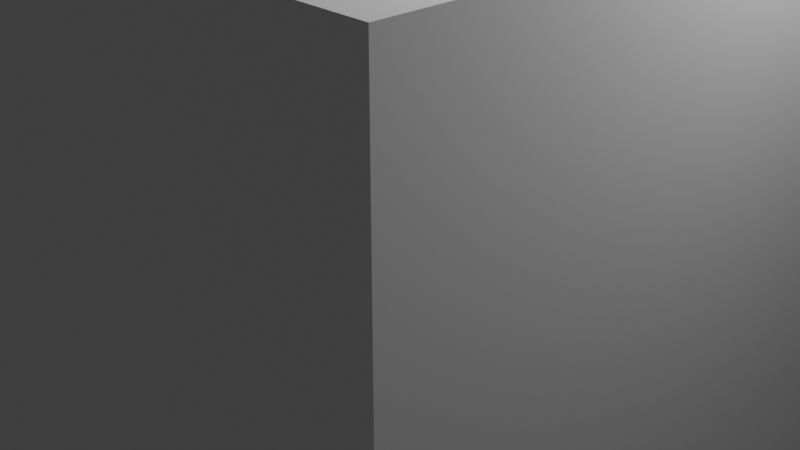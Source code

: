 # Source: Basic_T.blend  (saved by Blender 2.90.8; exported with 4.5.12 LTS)
import bpy
from mathutils import Matrix  # noqa: F401  (used for matrix-valued properties, if any)

bpy.ops.wm.read_factory_settings(use_empty=True)
scene = bpy.context.scene
scene.name = 'Scene'

# ---- collections
col_collection = bpy.data.collections.new('Collection'); scene.collection.children.link(col_collection)

# ---- materials (node trees are filled in below, after node groups)
mat_material = bpy.data.materials.new('Material')
mat_material.alpha_threshold = 0.0
mat_material.use_transparent_shadow = False
mat_material.line_color = (0.0, 0.0, 0.0, 1.0)

# ---- material node trees
mat_material.use_nodes = True; mat_material.node_tree.nodes.clear()
_N = mat_material.node_tree.nodes; _L = mat_material.node_tree.links
n0 = _N.new('ShaderNodeOutputMaterial'); n0.name = 'Material Output'; n0.location = (300, 300)
n1 = _N.new('ShaderNodeBsdfPrincipled'); n1.name = 'Principled BSDF'; n1.location = (10, 300)
n1.distribution = 'GGX'
n1.subsurface_method = 'BURLEY'
n1.inputs[2].default_value = 0.4
n1.inputs[3].default_value = 1.45
n1.inputs[27].default_value = (0.0, 0.0, 0.0, 1.0)
n1.inputs[28].default_value = 1.0
_L.new(n1.outputs[0], n0.inputs[0])
n0.is_active_output = True

# ---- world
world_world = bpy.data.worlds.new('World'); scene.world = world_world
world_world.use_nodes = True; world_world.node_tree.nodes.clear()
_N = world_world.node_tree.nodes; _L = world_world.node_tree.links
n0 = _N.new('ShaderNodeOutputWorld'); n0.name = 'World Output'; n0.location = (300, 300)
n1 = _N.new('ShaderNodeBackground'); n1.name = 'Background'; n1.location = (10, 300)
n1.inputs[0].default_value = (0.05088, 0.05088, 0.05088, 1.0)
_L.new(n1.outputs[0], n0.inputs[0])
n0.is_active_output = True
world_world.color = (0.05088, 0.05088, 0.05088)
world_world.use_sun_shadow = False
world_world.sun_shadow_jitter_overblur = 0.0

# ---- cameras
cam_camera = bpy.data.cameras.new('Camera')
cam_camera.clip_end = 100.0
cam_camera.ortho_scale = 7.314

# ---- lights
light_light = bpy.data.lights.new('Light', 'POINT')
light_light.transmission_factor = 0.0
light_light.energy = 1000.0
light_light.shadow_soft_size = 0.1
light_light.shadow_maximum_resolution = 0.006
light_light.use_absolute_resolution = True

# ---- meshes
me_cube = bpy.data.meshes.new('Cube')
me_cube.from_pydata([(1.0, 1.0, 1.0), (1.0, 1.0, -1.0), (1.0, -1.0, 1.0), (1.0, -1.0, -1.0), (-1.0, 1.0, 1.0), (-1.0, 1.0, -1.0), (-1.0, -1.0, 1.0), (-1.0, -1.0, -1.0), (-1.0, -0.3166, -1.0), (1.0, -0.3166, 1.0), (-1.0, -0.3166, 1.0), (1.0, -0.3166, -1.0), (-1.0, 0.2202, 1.0), (1.0, 0.2202, -1.0), (-1.0, 0.2202, -1.0), (1.0, 0.2202, 1.0), (1.0, 1.0, -0.6152), (-1.0, -1.0, -0.6152), (1.0, -1.0, -0.6152), (-1.0, 1.0, -0.6152), (1.0, -0.3166, -0.6152), (-1.0, -0.3166, -0.6152), (1.0, 0.2202, -0.6152), (-1.0, 0.2202, -0.6152), (-0.3024, 1.0, -1.0), (-0.3024, -1.0, 1.0), (-0.3024, -1.0, -1.0), (-0.3024, 1.0, 1.0), (-0.3024, -0.3166, 1.0), (-0.3024, 0.2202, 1.0), (-0.3024, 1.0, -0.6152), (-0.3024, -1.0, -0.6152), (0.3903, -1.0, -1.0), (0.3903, 1.0, 1.0), (0.3903, -0.3166, 1.0), (0.3903, 0.2202, 1.0), (0.3903, 1.0, -0.6152), (0.3903, 1.0, -1.0), (0.3903, -1.0, 1.0), (0.3903, -1.0, -0.6152), (-1.0, 0.7744, 1.0), (1.0, 0.7744, -1.0), (-1.0, 0.7744, -1.0), (1.0, 0.7744, 1.0), (1.0, 0.7744, -0.6152), (-1.0, 0.7744, -0.6152), (-0.3024, 0.7744, -1.0), (-0.3024, 0.7744, 1.0), (0.3903, 0.7744, 1.0), (0.3903, 0.7744, -1.0), (-1.0, -0.7428, -1.0), (1.0, -0.7428, 1.0), (-1.0, -0.7428, 1.0), (1.0, -0.7428, -1.0), (-1.0, -0.7428, -0.6152), (1.0, -0.7428, -0.6152), (-0.3024, -0.7428, -1.0), (-0.3024, -0.7428, 1.0), (0.3903, -0.7428, 1.0), (0.3903, -0.7428, -1.0), (0.7945, -1.0, -1.0), (0.7945, 1.0, 1.0), (0.7945, -0.3166, 1.0), (0.7945, 0.2202, 1.0), (0.7945, 1.0, -0.6152), (0.7945, 1.0, -1.0), (0.7945, -1.0, 1.0), (0.7945, -0.3166, -1.0), (0.7945, 0.2202, -1.0), (0.7945, -1.0, -0.6152), (0.7945, 0.7744, 1.0), (0.7945, -0.7428, 1.0), (-0.7983, 1.0, -1.0), (-0.7983, -1.0, 1.0), (-0.7983, -0.3166, -1.0), (-0.7983, 0.2202, -1.0), (-0.7983, -1.0, -0.6152), (-0.7983, -1.0, -1.0), (-0.7983, 1.0, 1.0), (-0.7983, -0.3166, 1.0), (-0.7983, 0.2202, 1.0), (-0.7983, 1.0, -0.6152), (-0.7983, 0.7744, 1.0), (-0.7983, -0.7428, 1.0), (0.3903, -0.3166, 0.8282), (-0.3024, -0.3166, 0.8282), (0.3903, 0.2202, 0.8282), (-0.3024, 0.2202, 0.8282), (-0.3024, 0.7744, 0.8282), (0.7945, -0.3166, 0.8282), (0.7945, 0.2202, 0.8282), (0.3903, 0.7744, 0.8282), (-0.3024, -0.7428, 0.8282), (0.3903, -0.7428, 0.8282), (-0.7983, -0.3166, 0.8282), (-0.7983, 0.2202, 0.8282), (-0.7983, -0.3166, -1.0), (-0.3024, -0.7428, -1.0), (-0.7983, -0.9999, -1.0), (-0.9999, -0.7428, -1.0), (-0.7947, -0.368, -1.0), (-0.7839, -0.4186, -1.0), (-0.7661, -0.4677, -1.0), (-0.7415, -0.5147, -1.0), (-0.7105, -0.5587, -1.0), (-0.6736, -0.5992, -1.0), (-0.6313, -0.6356, -1.0), (-0.5841, -0.6673, -1.0), (-0.5329, -0.694, -1.0), (-0.4782, -0.7151, -1.0), (-0.4211, -0.7304, -1.0), (-0.3622, -0.7397, -1.0), (-0.3024, -0.7428, 0.8282), (-0.7983, -0.3166, 0.8282), (-0.3622, -0.7397, 0.8282), (-0.4211, -0.7304, 0.8282), (-0.4782, -0.7151, 0.8282), (-0.5329, -0.694, 0.8282), (-0.5841, -0.6673, 0.8282), (-0.6313, -0.6356, 0.8282), (-0.6736, -0.5992, 0.8282), (-0.7105, -0.5587, 0.8282), (-0.7415, -0.5147, 0.8282), (-0.7661, -0.4677, 0.8282), (-0.7839, -0.4186, 0.8282), (-0.7947, -0.368, 0.8282), (-0.3024, 0.7744, -1.0), (-0.7983, 0.2202, -1.0), (-0.9999, 0.7744, -1.0), (-0.7983, 0.9999, -1.0), (-0.3622, 0.7704, -1.0), (-0.4211, 0.7583, -1.0), (-0.4782, 0.7384, -1.0), (-0.5329, 0.7109, -1.0), (-0.5841, 0.6763, -1.0), (-0.6313, 0.635, -1.0), (-0.6736, 0.5877, -1.0), (-0.7105, 0.535, -1.0), (-0.7415, 0.4778, -1.0), (-0.7661, 0.4168, -1.0), (-0.7839, 0.3529, -1.0), (-0.7947, 0.287, -1.0), (-0.7983, 0.2202, 0.8282), (-0.3024, 0.7744, 0.8282), (-0.7947, 0.287, 0.8282), (-0.7839, 0.3529, 0.8282), (-0.7661, 0.4168, 0.8282), (-0.7415, 0.4778, 0.8282), (-0.7105, 0.535, 0.8282), (-0.6736, 0.5877, 0.8282), (-0.6313, 0.635, 0.8282), (-0.5841, 0.6763, 0.8282), (-0.5329, 0.7109, 0.8282), (-0.4782, 0.7384, 0.8282), (-0.4211, 0.7583, 0.8282), (-0.3622, 0.7704, 0.8282), (0.7945, 0.2202, -1.0), (0.3903, 0.7744, -1.0), (0.7945, 0.9999, -1.0), (0.9999, 0.7744, -1.0), (0.7916, 0.287, -1.0), (0.7828, 0.3529, -1.0), (0.7682, 0.4168, -1.0), (0.7482, 0.4778, -1.0), (0.723, 0.535, -1.0), (0.6929, 0.5877, -1.0), (0.6583, 0.635, -1.0), (0.6199, 0.6763, -1.0), (0.5781, 0.7109, -1.0), (0.5336, 0.7384, -1.0), (0.487, 0.7583, -1.0), (0.439, 0.7704, -1.0), (0.3903, 0.7744, 0.8282), (0.7945, 0.2202, 0.8282), (0.439, 0.7704, 0.8282), (0.487, 0.7583, 0.8282), (0.5336, 0.7384, 0.8282), (0.5781, 0.7109, 0.8282), (0.6199, 0.6763, 0.8282), (0.6583, 0.635, 0.8282), (0.6929, 0.5877, 0.8282), (0.723, 0.535, 0.8282), (0.7482, 0.4778, 0.8282), (0.7682, 0.4168, 0.8282), (0.7828, 0.3529, 0.8282), (0.7916, 0.287, 0.8282), (0.3903, -0.7428, -1.0), (0.7945, -0.3166, -1.0), (0.9999, -0.7428, -1.0), (0.7945, -0.9999, -1.0), (0.439, -0.7397, -1.0), (0.487, -0.7304, -1.0), (0.5336, -0.7151, -1.0), (0.5781, -0.694, -1.0), (0.6199, -0.6673, -1.0), (0.6583, -0.6356, -1.0), (0.6929, -0.5992, -1.0), (0.723, -0.5587, -1.0), (0.7482, -0.5147, -1.0), (0.7682, -0.4677, -1.0), (0.7828, -0.4186, -1.0), (0.7916, -0.368, -1.0), (0.7945, -0.3166, 0.8282), (0.3903, -0.7428, 0.8282), (0.7916, -0.368, 0.8282), (0.7828, -0.4186, 0.8282), (0.7682, -0.4677, 0.8282), (0.7482, -0.5147, 0.8282), (0.723, -0.5587, 0.8282), (0.6929, -0.5992, 0.8282), (0.6583, -0.6356, 0.8282), (0.6199, -0.6673, 0.8282), (0.5781, -0.694, 0.8282), (0.5336, -0.7151, 0.8282), (0.487, -0.7304, 0.8282), (0.439, -0.7397, 0.8282)], [], [(83, 52, 6, 73), (76, 73, 6, 17), (45, 40, 4, 19), (67, 11, 53, 188, 187), (55, 51, 2, 18), (64, 61, 0, 16), (22, 15, 9, 20), (68, 13, 11, 67), (54, 52, 10, 21), (80, 12, 10, 79), (82, 40, 12, 80), (65, 1, 41, 159, 158), (44, 43, 15, 22), (21, 10, 12, 23), (41, 44, 22, 13), (50, 54, 21, 8), (65, 64, 16, 1), (53, 55, 18, 3), (42, 45, 19, 5), (77, 76, 17, 7), (32, 39, 31, 26), (72, 81, 30, 24), (5, 72, 129, 128, 42), (48, 47, 29, 35), (35, 29, 28, 34), (81, 78, 27, 30), (96, 74, 94, 113), (39, 38, 25, 31), (58, 57, 25, 38), (71, 58, 38, 66), (69, 66, 38, 39), (63, 35, 34, 62), (70, 48, 35, 63), (60, 69, 39, 32), (91, 172, 174, 175, 176, 177, 178, 179, 180, 181, 182, 183, 184, 185, 173, 90, 86), (72, 24, 46, 126, 129), (30, 27, 33, 36), (56, 59, 32, 26), (24, 37, 49, 46), (61, 33, 48, 70), (33, 27, 47, 48), (42, 128, 127, 75, 14), (14, 23, 45, 42), (1, 16, 44, 41), (16, 0, 43, 44), (156, 68, 90, 173), (78, 4, 40, 82), (23, 12, 40, 45), (62, 34, 58, 71), (34, 28, 57, 58), (84, 89, 202, 204, 205, 206, 207, 208, 209, 210, 211, 212, 213, 214, 215, 203, 93), (11, 20, 55, 53), (7, 17, 54, 50), (17, 6, 52, 54), (20, 9, 51, 55), (59, 186, 189, 60, 32), (79, 10, 52, 83), (9, 62, 71, 51), (156, 159, 41, 13, 68), (0, 61, 70, 43), (3, 18, 69, 60), (43, 70, 63, 15), (15, 63, 62, 9), (18, 2, 66, 69), (51, 71, 66, 2), (37, 36, 64, 65), (59, 56, 92, 93), (49, 157, 172, 91), (36, 33, 61, 64), (67, 187, 202, 89), (28, 79, 83, 57), (98, 97, 56, 26, 77), (27, 78, 82, 47), (142, 144, 145, 146, 147, 148, 149, 150, 151, 152, 153, 154, 155, 143, 88, 87, 95), (94, 85, 92, 112, 114, 115, 116, 117, 118, 119, 120, 121, 122, 123, 124, 125, 113), (19, 4, 78, 81), (14, 75, 74, 8), (75, 127, 142, 95), (5, 19, 81, 72), (26, 31, 76, 77), (47, 82, 80, 29), (29, 80, 79, 28), (31, 25, 73, 76), (57, 83, 73, 25), (95, 87, 85, 94), (88, 91, 86, 87), (87, 86, 84, 85), (85, 84, 93, 92), (86, 90, 89, 84), (189, 188, 53, 3, 60), (50, 99, 98, 77, 7), (8, 74, 96, 99, 50), (96, 100, 101, 102, 103, 104, 105, 106, 107, 108, 109, 110, 111, 97, 98, 99), (112, 97, 111, 114), (114, 111, 110, 115), (115, 110, 109, 116), (116, 109, 108, 117), (117, 108, 107, 118), (118, 107, 106, 119), (119, 106, 105, 120), (120, 105, 104, 121), (121, 104, 103, 122), (122, 103, 102, 123), (123, 102, 101, 124), (124, 101, 100, 125), (125, 100, 96, 113), (56, 97, 112, 92), (126, 130, 131, 132, 133, 134, 135, 136, 137, 138, 139, 140, 141, 127, 128, 129), (142, 127, 141, 144), (144, 141, 140, 145), (145, 140, 139, 146), (146, 139, 138, 147), (147, 138, 137, 148), (148, 137, 136, 149), (149, 136, 135, 150), (150, 135, 134, 151), (151, 134, 133, 152), (152, 133, 132, 153), (153, 132, 131, 154), (154, 131, 130, 155), (155, 130, 126, 143), (126, 46, 88, 143), (156, 160, 161, 162, 163, 164, 165, 166, 167, 168, 169, 170, 171, 157, 158, 159), (172, 157, 171, 174), (174, 171, 170, 175), (175, 170, 169, 176), (176, 169, 168, 177), (177, 168, 167, 178), (178, 167, 166, 179), (179, 166, 165, 180), (180, 165, 164, 181), (181, 164, 163, 182), (182, 163, 162, 183), (183, 162, 161, 184), (184, 161, 160, 185), (185, 160, 156, 173), (37, 65, 158, 157, 49), (186, 190, 191, 192, 193, 194, 195, 196, 197, 198, 199, 200, 201, 187, 188, 189), (186, 203, 215, 190), (190, 215, 214, 191), (191, 214, 213, 192), (192, 213, 212, 193), (193, 212, 211, 194), (194, 211, 210, 195), (195, 210, 209, 196), (196, 209, 208, 197), (197, 208, 207, 198), (198, 207, 206, 199), (199, 206, 205, 200), (200, 205, 204, 201), (201, 204, 202, 187), (186, 59, 93, 203)])
_uv = me_cube.uv_layers.new(name='UVMap')
_uv.uv.foreach_set('vector', [0.8498, 0.7178, 0.875, 0.7178, 0.875, 0.75, 0.8498, 0.75, 0.4231, 0.9748, 0.625, 0.9748, 0.625, 1.0, 0.4231, 1.0, 0.4231, 0.2218, 0.625, 0.2218, 0.625, 0.25, 0.4231, 0.25, 0.3493, 0.6646, 0.375, 0.6646, 0.375, 0.7178, 0.375, 0.7178, 0.3493, 0.6646, 0.4231, 0.7178, 0.625, 0.7178, 0.625, 0.75, 0.4231, 0.75, 0.4231, 0.4743, 0.625, 0.4743, 0.625, 0.5, 0.4231, 0.5, 0.4231, 0.5975, 0.625, 0.5975, 0.625, 0.6646, 0.4231, 0.6646, 0.3493, 0.5975, 0.375, 0.5975, 0.375, 0.6646, 0.3493, 0.6646, 0.4231, 0.03215, 0.625, 0.03215, 0.625, 0.08543, 0.4231, 0.08543, 0.8498, 0.5975, 0.875, 0.5975, 0.875, 0.6646, 0.8498, 0.6646, 0.8498, 0.5282, 0.875, 0.5282, 0.875, 0.5975, 0.8498, 0.5975, 0.3493, 0.5, 0.375, 0.5, 0.375, 0.5282, 0.375, 0.5282, 0.3493, 0.5, 0.4231, 0.5282, 0.625, 0.5282, 0.625, 0.5975, 0.4231, 0.5975, 0.4231, 0.08543, 0.625, 0.08543, 0.625, 0.1525, 0.4231, 0.1525, 0.375, 0.5282, 0.4231, 0.5282, 0.4231, 0.5975, 0.375, 0.5975, 0.375, 0.03215, 0.4231, 0.03215, 0.4231, 0.08543, 0.375, 0.08543, 0.375, 0.4743, 0.4231, 0.4743, 0.4231, 0.5, 0.375, 0.5, 0.375, 0.7178, 0.4231, 0.7178, 0.4231, 0.75, 0.375, 0.75, 0.375, 0.2218, 0.4231, 0.2218, 0.4231, 0.25, 0.375, 0.25, 0.375, 0.9748, 0.4231, 0.9748, 0.4231, 1.0, 0.375, 1.0, 0.375, 0.8262, 0.4231, 0.8262, 0.4231, 0.9128, 0.375, 0.9128, 0.375, 0.2752, 0.4231, 0.2752, 0.4231, 0.3372, 0.375, 0.3372, 0.125, 0.5, 0.1502, 0.5, 0.1502, 0.5, 0.125, 0.5282, 0.125, 0.5282, 0.7012, 0.5282, 0.7878, 0.5282, 0.7878, 0.5975, 0.7012, 0.5975, 0.7012, 0.5975, 0.7878, 0.5975, 0.7878, 0.6646, 0.7012, 0.6646, 0.4231, 0.2752, 0.625, 0.2752, 0.625, 0.3372, 0.4231, 0.3372, 0.1502, 0.6646, 0.1502, 0.6646, 0.1502, 0.6646, 0.1502, 0.6646, 0.4231, 0.8262, 0.625, 0.8262, 0.625, 0.9128, 0.4231, 0.9128, 0.7012, 0.7178, 0.7878, 0.7178, 0.7878, 0.75, 0.7012, 0.75, 0.6507, 0.7178, 0.7012, 0.7178, 0.7012, 0.75, 0.6507, 0.75, 0.4231, 0.7757, 0.625, 0.7757, 0.625, 0.8262, 0.4231, 0.8262, 0.6507, 0.5975, 0.7012, 0.5975, 0.7012, 0.6646, 0.6507, 0.6646, 0.6507, 0.5282, 0.7012, 0.5282, 0.7012, 0.5975, 0.6507, 0.5975, 0.375, 0.7757, 0.4231, 0.7757, 0.4231, 0.8262, 0.375, 0.8262, 0.2988, 0.5282, 0.2988, 0.5282, 0.3049, 0.5284, 0.3109, 0.5289, 0.3167, 0.5297, 0.3223, 0.5308, 0.3275, 0.5323, 0.3323, 0.534, 0.3451, 0.5515, 0.3463, 0.5581, 0.3474, 0.5653, 0.3482, 0.5729, 0.3488, 0.5809, 0.3492, 0.5891, 0.3493, 0.5975, 0.3493, 0.5975, 0.2988, 0.5975, 0.1502, 0.5, 0.2122, 0.5, 0.2122, 0.5282, 0.2122, 0.5282, 0.1502, 0.5, 0.4231, 0.3372, 0.625, 0.3372, 0.625, 0.4238, 0.4231, 0.4238, 0.2122, 0.7178, 0.2988, 0.7178, 0.2988, 0.75, 0.2122, 0.75, 0.2122, 0.5, 0.2988, 0.5, 0.2988, 0.5282, 0.2122, 0.5282, 0.6507, 0.5, 0.7012, 0.5, 0.7012, 0.5282, 0.6507, 0.5282, 0.7012, 0.5, 0.7878, 0.5, 0.7878, 0.5282, 0.7012, 0.5282, 0.125, 0.5282, 0.125, 0.5282, 0.1502, 0.5975, 0.1502, 0.5975, 0.125, 0.5975, 0.375, 0.1525, 0.4231, 0.1525, 0.4231, 0.2218, 0.375, 0.2218, 0.375, 0.5, 0.4231, 0.5, 0.4231, 0.5282, 0.375, 0.5282, 0.4231, 0.5, 0.625, 0.5, 0.625, 0.5282, 0.4231, 0.5282, 0.3493, 0.5975, 0.3493, 0.5975, 0.3493, 0.5975, 0.3493, 0.5975, 0.8498, 0.5, 0.875, 0.5, 0.875, 0.5282, 0.8498, 0.5282, 0.4231, 0.1525, 0.625, 0.1525, 0.625, 0.2218, 0.4231, 0.2218, 0.6507, 0.6646, 0.7012, 0.6646, 0.7012, 0.7178, 0.6507, 0.7178, 0.7012, 0.6646, 0.7878, 0.6646, 0.7878, 0.7178, 0.7012, 0.7178, 0.2988, 0.6646, 0.3493, 0.6646, 0.3493, 0.6646, 0.3492, 0.671, 0.3488, 0.6773, 0.3482, 0.6835, 0.3474, 0.6893, 0.3463, 0.6948, 0.3451, 0.6999, 0.3323, 0.7134, 0.3275, 0.7147, 0.3223, 0.7158, 0.3167, 0.7167, 0.3109, 0.7173, 0.3049, 0.7177, 0.2988, 0.7178, 0.2988, 0.7178, 0.375, 0.6646, 0.4231, 0.6646, 0.4231, 0.7178, 0.375, 0.7178, 0.375, 0.0, 0.4231, 0.0, 0.4231, 0.03215, 0.375, 0.03215, 0.4231, 0.0, 0.625, 0.0, 0.625, 0.03215, 0.4231, 0.03215, 0.4231, 0.6646, 0.625, 0.6646, 0.625, 0.7178, 0.4231, 0.7178, 0.2988, 0.7178, 0.2988, 0.7178, 0.3493, 0.75, 0.3493, 0.75, 0.2988, 0.75, 0.8498, 0.6646, 0.875, 0.6646, 0.875, 0.7178, 0.8498, 0.7178, 0.625, 0.6646, 0.6507, 0.6646, 0.6507, 0.7178, 0.625, 0.7178, 0.3493, 0.5975, 0.375, 0.5282, 0.375, 0.5282, 0.375, 0.5975, 0.3493, 0.5975, 0.625, 0.5, 0.6507, 0.5, 0.6507, 0.5282, 0.625, 0.5282, 0.375, 0.75, 0.4231, 0.75, 0.4231, 0.7757, 0.375, 0.7757, 0.625, 0.5282, 0.6507, 0.5282, 0.6507, 0.5975, 0.625, 0.5975, 0.625, 0.5975, 0.6507, 0.5975, 0.6507, 0.6646, 0.625, 0.6646, 0.4231, 0.75, 0.625, 0.75, 0.625, 0.7757, 0.4231, 0.7757, 0.625, 0.7178, 0.6507, 0.7178, 0.6507, 0.75, 0.625, 0.75, 0.375, 0.4238, 0.4231, 0.4238, 0.4231, 0.4743, 0.375, 0.4743, 0.2988, 0.7178, 0.2122, 0.7178, 0.2122, 0.7178, 0.2988, 0.7178, 0.2988, 0.5282, 0.2988, 0.5282, 0.2988, 0.5282, 0.2988, 0.5282, 0.4231, 0.4238, 0.625, 0.4238, 0.625, 0.4743, 0.4231, 0.4743, 0.3493, 0.6646, 0.3493, 0.6646, 0.3493, 0.6646, 0.3493, 0.6646, 0.7878, 0.6646, 0.8498, 0.6646, 0.8498, 0.7178, 0.7878, 0.7178, 0.1502, 0.75, 0.2122, 0.7178, 0.2122, 0.7178, 0.2122, 0.75, 0.1502, 0.75, 0.7878, 0.5, 0.8498, 0.5, 0.8498, 0.5282, 0.7878, 0.5282, 0.1502, 0.5975, 0.1504, 0.5891, 0.1508, 0.5809, 0.1516, 0.5729, 0.1526, 0.5653, 0.1539, 0.5581, 0.1554, 0.5515, 0.1711, 0.534, 0.177, 0.5323, 0.1834, 0.5308, 0.1902, 0.5297, 0.1974, 0.5289, 0.2047, 0.5284, 0.2122, 0.5282, 0.2122, 0.5282, 0.2122, 0.5975, 0.1502, 0.5975, 0.1502, 0.6646, 0.2122, 0.6646, 0.2122, 0.7178, 0.2122, 0.7178, 0.2047, 0.7177, 0.1974, 0.7173, 0.1902, 0.7167, 0.1834, 0.7158, 0.177, 0.7147, 0.1711, 0.7134, 0.1554, 0.6999, 0.1539, 0.6948, 0.1526, 0.6893, 0.1516, 0.6835, 0.1508, 0.6773, 0.1504, 0.671, 0.1502, 0.6646, 0.4231, 0.25, 0.625, 0.25, 0.625, 0.2752, 0.4231, 0.2752, 0.125, 0.5975, 0.1502, 0.5975, 0.1502, 0.6646, 0.125, 0.6646, 0.1502, 0.5975, 0.1502, 0.5975, 0.1502, 0.5975, 0.1502, 0.5975, 0.375, 0.25, 0.4231, 0.25, 0.4231, 0.2752, 0.375, 0.2752, 0.375, 0.9128, 0.4231, 0.9128, 0.4231, 0.9748, 0.375, 0.9748, 0.7878, 0.5282, 0.8498, 0.5282, 0.8498, 0.5975, 0.7878, 0.5975, 0.7878, 0.5975, 0.8498, 0.5975, 0.8498, 0.6646, 0.7878, 0.6646, 0.4231, 0.9128, 0.625, 0.9128, 0.625, 0.9748, 0.4231, 0.9748, 0.7878, 0.7178, 0.8498, 0.7178, 0.8498, 0.75, 0.7878, 0.75, 0.1502, 0.5975, 0.2122, 0.5975, 0.2122, 0.6646, 0.1502, 0.6646, 0.2122, 0.5282, 0.2988, 0.5282, 0.2988, 0.5975, 0.2122, 0.5975, 0.2122, 0.5975, 0.2988, 0.5975, 0.2988, 0.6646, 0.2122, 0.6646, 0.2122, 0.6646, 0.2988, 0.6646, 0.2988, 0.7178, 0.2122, 0.7178, 0.2988, 0.5975, 0.3493, 0.5975, 0.3493, 0.6646, 0.2988, 0.6646, 0.3493, 0.75, 0.375, 0.7178, 0.375, 0.7178, 0.375, 0.75, 0.3493, 0.75, 0.125, 0.7178, 0.125, 0.7178, 0.1502, 0.75, 0.1502, 0.75, 0.125, 0.75, 0.125, 0.6646, 0.1502, 0.6646, 0.1502, 0.6646, 0.125, 0.7178, 0.125, 0.7178, 0.1502, 0.6646, 0.1502, 0.671, 0.1502, 0.6773, 0.1502, 0.6835, 0.1502, 0.6893, 0.1502, 0.6948, 0.1502, 0.6999, 0.1502, 0.7045, 0.1502, 0.7084, 0.1502, 0.7117, 0.1502, 0.7144, 0.1502, 0.7163, 0.1502, 0.7175, 0.1502, 0.7178, 0.1502, 0.75, 0.125, 0.7178, 0.2122, 0.7178, 0.2122, 0.7178, 0.2047, 0.7178, 0.2047, 0.7177, 0.2047, 0.7177, 0.2047, 0.7178, 0.1974, 0.7178, 0.1974, 0.7173, 0.1974, 0.7173, 0.1974, 0.7178, 0.1902, 0.7178, 0.1902, 0.7167, 0.1902, 0.7167, 0.1902, 0.7178, 0.1834, 0.7178, 0.1834, 0.7158, 0.1834, 0.7158, 0.1834, 0.7178, 0.177, 0.7178, 0.177, 0.7147, 0.177, 0.7147, 0.177, 0.7178, 0.1711, 0.7178, 0.1711, 0.7134, 0.1711, 0.7134, 0.1711, 0.7178, 0.1502, 0.6999, 0.1554, 0.6999, 0.1554, 0.6999, 0.1502, 0.6999, 0.1502, 0.6948, 0.1539, 0.6948, 0.1539, 0.6948, 0.1502, 0.6948, 0.1502, 0.6893, 0.1526, 0.6893, 0.1526, 0.6893, 0.1502, 0.6893, 0.1502, 0.6835, 0.1516, 0.6835, 0.1516, 0.6835, 0.1502, 0.6835, 0.1502, 0.6773, 0.1508, 0.6773, 0.1508, 0.6773, 0.1502, 0.6773, 0.1502, 0.671, 0.1504, 0.671, 0.1504, 0.671, 0.1502, 0.671, 0.1502, 0.6646, 0.1502, 0.6646, 0.2122, 0.7178, 0.2122, 0.7178, 0.2122, 0.7178, 0.2122, 0.7178, 0.2122, 0.5282, 0.2047, 0.5282, 0.1974, 0.5282, 0.1902, 0.5282, 0.1834, 0.5282, 0.177, 0.5282, 0.1711, 0.5282, 0.1658, 0.5282, 0.1612, 0.5282, 0.1573, 0.5282, 0.1542, 0.5282, 0.152, 0.5282, 0.1507, 0.5282, 0.1502, 0.5282, 0.125, 0.5282, 0.1502, 0.5, 0.1502, 0.5975, 0.1502, 0.5975, 0.1502, 0.5891, 0.1504, 0.5891, 0.1504, 0.5891, 0.1502, 0.5891, 0.1502, 0.5809, 0.1508, 0.5809, 0.1508, 0.5809, 0.1502, 0.5809, 0.1502, 0.5729, 0.1516, 0.5729, 0.1516, 0.5729, 0.1502, 0.5729, 0.1502, 0.5653, 0.1526, 0.5653, 0.1526, 0.5653, 0.1502, 0.5653, 0.1502, 0.5581, 0.1539, 0.5581, 0.1539, 0.5581, 0.1502, 0.5581, 0.1502, 0.5515, 0.1554, 0.5515, 0.1554, 0.5515, 0.1502, 0.5515, 0.1711, 0.5282, 0.1711, 0.534, 0.1711, 0.534, 0.1711, 0.5282, 0.177, 0.5282, 0.177, 0.5323, 0.177, 0.5323, 0.177, 0.5282, 0.1834, 0.5282, 0.1834, 0.5308, 0.1834, 0.5308, 0.1834, 0.5282, 0.1902, 0.5282, 0.1902, 0.5297, 0.1902, 0.5297, 0.1902, 0.5282, 0.1974, 0.5282, 0.1974, 0.5289, 0.1974, 0.5289, 0.1974, 0.5282, 0.2047, 0.5282, 0.2047, 0.5284, 0.2047, 0.5284, 0.2047, 0.5282, 0.2122, 0.5282, 0.2122, 0.5282, 0.2122, 0.5282, 0.2122, 0.5282, 0.2122, 0.5282, 0.2122, 0.5282, 0.3493, 0.5975, 0.3493, 0.5891, 0.3493, 0.5809, 0.3493, 0.5729, 0.3493, 0.5653, 0.3493, 0.5581, 0.3493, 0.5515, 0.3493, 0.5456, 0.3493, 0.5405, 0.3493, 0.5361, 0.3493, 0.5327, 0.3493, 0.5302, 0.3493, 0.5287, 0.3493, 0.5282, 0.3493, 0.5, 0.375, 0.5282, 0.2988, 0.5282, 0.2988, 0.5282, 0.3049, 0.5282, 0.3049, 0.5284, 0.3049, 0.5284, 0.3049, 0.5282, 0.3109, 0.5282, 0.3109, 0.5289, 0.3109, 0.5289, 0.3109, 0.5282, 0.3167, 0.5282, 0.3167, 0.5297, 0.3167, 0.5297, 0.3167, 0.5282, 0.3223, 0.5282, 0.3223, 0.5308, 0.3223, 0.5308, 0.3223, 0.5282, 0.3275, 0.5282, 0.3275, 0.5323, 0.3275, 0.5323, 0.3275, 0.5282, 0.3323, 0.5282, 0.3323, 0.534, 0.3323, 0.534, 0.3323, 0.5282, 0.3493, 0.5515, 0.3451, 0.5515, 0.3451, 0.5515, 0.3493, 0.5515, 0.3493, 0.5581, 0.3463, 0.5581, 0.3463, 0.5581, 0.3493, 0.5581, 0.3493, 0.5653, 0.3474, 0.5653, 0.3474, 0.5653, 0.3493, 0.5653, 0.3493, 0.5729, 0.3482, 0.5729, 0.3482, 0.5729, 0.3493, 0.5729, 0.3493, 0.5809, 0.3488, 0.5809, 0.3488, 0.5809, 0.3493, 0.5809, 0.3493, 0.5891, 0.3492, 0.5891, 0.3492, 0.5891, 0.3493, 0.5891, 0.3493, 0.5975, 0.3493, 0.5975, 0.2988, 0.5, 0.3493, 0.5, 0.3493, 0.5, 0.2988, 0.5282, 0.2988, 0.5282, 0.2988, 0.7178, 0.3049, 0.7178, 0.3109, 0.7178, 0.3167, 0.7178, 0.3223, 0.7178, 0.3275, 0.7178, 0.3323, 0.7178, 0.3366, 0.7178, 0.3404, 0.7178, 0.3435, 0.7178, 0.346, 0.7178, 0.3478, 0.7178, 0.3489, 0.7178, 0.3493, 0.7178, 0.375, 0.7178, 0.3493, 0.75, 0.2988, 0.7178, 0.2988, 0.7178, 0.3049, 0.7177, 0.3049, 0.7178, 0.3049, 0.7178, 0.3049, 0.7177, 0.3109, 0.7173, 0.3109, 0.7178, 0.3109, 0.7178, 0.3109, 0.7173, 0.3167, 0.7167, 0.3167, 0.7178, 0.3167, 0.7178, 0.3167, 0.7167, 0.3223, 0.7158, 0.3223, 0.7178, 0.3223, 0.7178, 0.3223, 0.7158, 0.3275, 0.7147, 0.3275, 0.7178, 0.3275, 0.7178, 0.3275, 0.7147, 0.3323, 0.7134, 0.3323, 0.7178, 0.3323, 0.7178, 0.3323, 0.7134, 0.3451, 0.6999, 0.3493, 0.6999, 0.3493, 0.6999, 0.3451, 0.6999, 0.3463, 0.6948, 0.3493, 0.6948, 0.3493, 0.6948, 0.3463, 0.6948, 0.3474, 0.6893, 0.3493, 0.6893, 0.3493, 0.6893, 0.3474, 0.6893, 0.3482, 0.6835, 0.3493, 0.6835, 0.3493, 0.6835, 0.3482, 0.6835, 0.3488, 0.6773, 0.3493, 0.6773, 0.3493, 0.6773, 0.3488, 0.6773, 0.3492, 0.671, 0.3493, 0.671, 0.3493, 0.671, 0.3492, 0.671, 0.3493, 0.6646, 0.3493, 0.6646, 0.2988, 0.7178, 0.2988, 0.7178, 0.2988, 0.7178, 0.2988, 0.7178])
me_cube.materials.append(mat_material)
me_cube.use_remesh_preserve_volume = False
me_cube.use_remesh_preserve_attributes = False
me_cube.use_mirror_vertex_groups = False
me_cube.update()

# ---- objects
ob_cube = bpy.data.objects.new('Cube', me_cube)
ob_light = bpy.data.objects.new('Light', light_light)
ob_camera = bpy.data.objects.new('Camera', cam_camera)

# ---- transforms, parenting, visibility, modifiers, constraints
ob_cube.location = (0.0, 0.0, 0.0)
ob_cube.scale = (3.443, 3.443, 3.443)
ob_cube.lock_rotations_4d = False
ob_cube.empty_display_type = 'ARROWS'
ob_cube.lineart.crease_threshold = 0.0
ob_light.location = (4.076, 1.005, 5.904)
ob_light.rotation_euler = (0.6503, 0.05522, 1.866)
ob_light.lock_rotations_4d = False
ob_light.empty_display_type = 'ARROWS'
ob_light.color = (0.0, 0.0, 0.0, 0.0)
ob_light.lineart.crease_threshold = 0.0
ob_camera.location = (7.359, -6.926, 4.958)
ob_camera.rotation_euler = (1.109, 0.0, 0.8149)
ob_camera.lock_rotations_4d = False
ob_camera.empty_display_type = 'ARROWS'
ob_camera.color = (0.0, 0.0, 0.0, 0.0)
ob_camera.display_type = 'WIRE'
ob_camera.lineart.crease_threshold = 0.0

# ---- collection membership
col_collection.objects.link(ob_cube)
col_collection.objects.link(ob_light)
col_collection.objects.link(ob_camera)

# ---- scene / render settings (as saved in the file)
scene.camera = ob_camera
scene.frame_start = 1; scene.frame_end = 250; scene.frame_set(1)
scene.render.engine = 'BLENDER_EEVEE_NEXT'
scene.cycles.use_denoising = False
scene.cycles.samples = 128
scene.cycles.sampling_pattern = 'TABULATED_SOBOL'
scene.cycles.use_adaptive_sampling = False
scene.cycles.use_light_tree = False
scene.view_settings.view_transform = 'Filmic'
bpy.context.view_layer.update()
